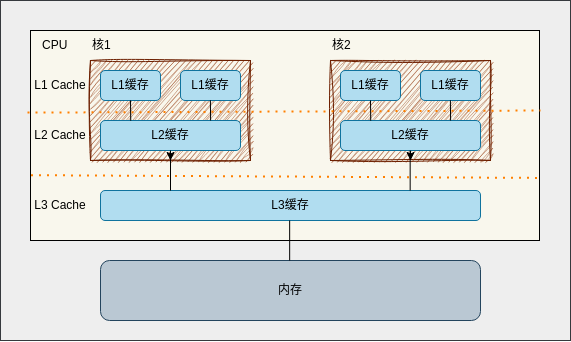

The diagram above was exported from draw.io. Its source (the exported page's mxGraphModel, read from the mxfile embedded in the PNG):
<mxGraphModel dx="1318" dy="934" grid="1" gridSize="10" guides="1" tooltips="1" connect="1" arrows="1" fold="1" page="1" pageScale="1" pageWidth="827" pageHeight="1169" math="0" shadow="0">
  <root>
    <mxCell id="0" />
    <mxCell id="1" parent="0" />
    <mxCell id="32" value="" style="rounded=0;whiteSpace=wrap;html=1;glass=0;sketch=0;fillStyle=auto;strokeColor=#36393d;fillColor=#eeeeee;" parent="1" vertex="1">
      <mxGeometry x="140" y="200" width="570" height="340" as="geometry" />
    </mxCell>
    <mxCell id="3" value="" style="rounded=0;whiteSpace=wrap;html=1;fillColor=#f9f7ed;strokeColor=#000000;gradientColor=none;glass=0;" parent="1" vertex="1">
      <mxGeometry x="170" y="230" width="509" height="210" as="geometry" />
    </mxCell>
    <mxCell id="5" value="" style="rounded=0;whiteSpace=wrap;html=1;glass=0;sketch=1;fillColor=#a0522d;strokeColor=#6D1F00;curveFitting=1;jiggle=2;fillStyle=auto;fontColor=#ffffff;" parent="1" vertex="1">
      <mxGeometry x="230" y="260" width="160" height="100" as="geometry" />
    </mxCell>
    <mxCell id="6" value="L1缓存" style="rounded=1;whiteSpace=wrap;html=1;glass=0;fillColor=#b1ddf0;strokeColor=#10739e;fillStyle=auto;fontColor=#000000;" parent="1" vertex="1">
      <mxGeometry x="240" y="270" width="60" height="30" as="geometry" />
    </mxCell>
    <mxCell id="7" value="L1缓存" style="rounded=1;whiteSpace=wrap;html=1;glass=0;fillColor=#b1ddf0;strokeColor=#10739e;fillStyle=auto;fontColor=#000000;" parent="1" vertex="1">
      <mxGeometry x="320" y="270" width="60" height="30" as="geometry" />
    </mxCell>
    <mxCell id="10" style="edgeStyle=none;html=1;" parent="1" source="8" edge="1">
      <mxGeometry relative="1" as="geometry">
        <mxPoint x="310" y="360" as="targetPoint" />
      </mxGeometry>
    </mxCell>
    <mxCell id="8" value="L2缓存" style="rounded=1;whiteSpace=wrap;html=1;glass=0;fillColor=#b1ddf0;strokeColor=#10739e;fillStyle=auto;fontColor=#000000;" parent="1" vertex="1">
      <mxGeometry x="240" y="320" width="140" height="30" as="geometry" />
    </mxCell>
    <mxCell id="11" value="&lt;font color=&quot;#000000&quot;&gt;核1&lt;/font&gt;" style="text;html=1;strokeColor=none;fillColor=none;align=left;verticalAlign=middle;whiteSpace=wrap;rounded=0;glass=0;sketch=0;fillStyle=auto;" parent="1" vertex="1">
      <mxGeometry x="230" y="230" width="60" height="30" as="geometry" />
    </mxCell>
    <mxCell id="14" value="" style="endArrow=none;html=1;strokeColor=#000000;strokeWidth=1;fontColor=#000000;exitX=0.216;exitY=0.007;exitDx=0;exitDy=0;entryX=0.5;entryY=1;entryDx=0;entryDy=0;exitPerimeter=0;startArrow=none;startFill=0;" parent="1" source="8" target="6" edge="1">
      <mxGeometry width="50" height="50" relative="1" as="geometry">
        <mxPoint x="180" y="320" as="sourcePoint" />
        <mxPoint x="230" y="270" as="targetPoint" />
      </mxGeometry>
    </mxCell>
    <mxCell id="15" value="" style="endArrow=none;html=1;strokeColor=#000000;strokeWidth=1;fontColor=#000000;exitX=0.216;exitY=0.007;exitDx=0;exitDy=0;entryX=0.5;entryY=1;entryDx=0;entryDy=0;exitPerimeter=0;startArrow=none;startFill=0;" parent="1" edge="1">
      <mxGeometry width="50" height="50" relative="1" as="geometry">
        <mxPoint x="350.12" y="320.00000000000006" as="sourcePoint" />
        <mxPoint x="349.88" y="299.79" as="targetPoint" />
      </mxGeometry>
    </mxCell>
    <mxCell id="16" value="" style="rounded=0;whiteSpace=wrap;html=1;glass=0;sketch=1;fillColor=#a0522d;strokeColor=#6D1F00;curveFitting=1;jiggle=2;fontColor=#ffffff;" parent="1" vertex="1">
      <mxGeometry x="470" y="260" width="160" height="100" as="geometry" />
    </mxCell>
    <mxCell id="17" value="L1缓存" style="rounded=1;whiteSpace=wrap;html=1;glass=0;fillColor=#b1ddf0;strokeColor=#10739e;fillStyle=auto;fontColor=#000000;" parent="1" vertex="1">
      <mxGeometry x="480" y="270" width="60" height="30" as="geometry" />
    </mxCell>
    <mxCell id="18" value="L1缓存" style="rounded=1;whiteSpace=wrap;html=1;glass=0;fillColor=#b1ddf0;strokeColor=#10739e;fillStyle=auto;fontColor=#000000;" parent="1" vertex="1">
      <mxGeometry x="560" y="270" width="60" height="30" as="geometry" />
    </mxCell>
    <mxCell id="19" style="edgeStyle=none;html=1;" parent="1" source="20" edge="1">
      <mxGeometry relative="1" as="geometry">
        <mxPoint x="550" y="360" as="targetPoint" />
      </mxGeometry>
    </mxCell>
    <mxCell id="20" value="L2缓存" style="rounded=1;whiteSpace=wrap;html=1;glass=0;fillColor=#b1ddf0;strokeColor=#10739e;fillStyle=auto;fontColor=#000000;" parent="1" vertex="1">
      <mxGeometry x="480" y="320" width="140" height="30" as="geometry" />
    </mxCell>
    <mxCell id="21" value="&lt;font color=&quot;#000000&quot;&gt;核2&lt;/font&gt;" style="text;html=1;strokeColor=none;fillColor=none;align=left;verticalAlign=middle;whiteSpace=wrap;rounded=0;glass=0;sketch=0;fillStyle=auto;" parent="1" vertex="1">
      <mxGeometry x="470" y="230" width="60" height="30" as="geometry" />
    </mxCell>
    <mxCell id="22" value="" style="endArrow=none;html=1;strokeColor=#000000;strokeWidth=1;fontColor=#000000;exitX=0.216;exitY=0.007;exitDx=0;exitDy=0;entryX=0.5;entryY=1;entryDx=0;entryDy=0;exitPerimeter=0;startArrow=none;startFill=0;" parent="1" source="20" target="17" edge="1">
      <mxGeometry width="50" height="50" relative="1" as="geometry">
        <mxPoint x="420" y="320" as="sourcePoint" />
        <mxPoint x="470" y="270" as="targetPoint" />
      </mxGeometry>
    </mxCell>
    <mxCell id="23" value="" style="endArrow=none;html=1;strokeColor=#000000;strokeWidth=1;fontColor=#000000;exitX=0.216;exitY=0.007;exitDx=0;exitDy=0;entryX=0.5;entryY=1;entryDx=0;entryDy=0;exitPerimeter=0;startArrow=none;startFill=0;" parent="1" edge="1">
      <mxGeometry width="50" height="50" relative="1" as="geometry">
        <mxPoint x="590.1200000000001" y="320" as="sourcePoint" />
        <mxPoint x="589.8799999999999" y="299.78999999999996" as="targetPoint" />
      </mxGeometry>
    </mxCell>
    <mxCell id="24" value="" style="endArrow=none;dashed=1;html=1;dashPattern=1 3;strokeWidth=2;strokeColor=#FF8000;fontColor=#000000;exitX=-0.006;exitY=0.391;exitDx=0;exitDy=0;exitPerimeter=0;" parent="1" source="3" edge="1">
      <mxGeometry width="50" height="50" relative="1" as="geometry">
        <mxPoint x="420" y="400" as="sourcePoint" />
        <mxPoint x="680" y="310" as="targetPoint" />
      </mxGeometry>
    </mxCell>
    <mxCell id="25" value="" style="endArrow=none;dashed=1;html=1;dashPattern=1 3;strokeWidth=2;strokeColor=#FF8000;fontColor=#000000;exitX=0.001;exitY=0.689;exitDx=0;exitDy=0;exitPerimeter=0;entryX=1;entryY=0.702;entryDx=0;entryDy=0;entryPerimeter=0;" parent="1" source="3" target="3" edge="1">
      <mxGeometry width="50" height="50" relative="1" as="geometry">
        <mxPoint x="390" y="420" as="sourcePoint" />
        <mxPoint x="440" y="370" as="targetPoint" />
      </mxGeometry>
    </mxCell>
    <mxCell id="26" value="L3缓存" style="rounded=1;whiteSpace=wrap;html=1;glass=0;fillColor=#b1ddf0;strokeColor=#10739e;fillStyle=auto;fontColor=#000000;" parent="1" vertex="1">
      <mxGeometry x="240" y="390" width="380" height="30" as="geometry" />
    </mxCell>
    <mxCell id="27" value="" style="endArrow=none;html=1;strokeColor=#000000;strokeWidth=1;fontColor=#000000;startArrow=none;startFill=0;" parent="1" target="8" edge="1">
      <mxGeometry width="50" height="50" relative="1" as="geometry">
        <mxPoint x="310" y="390" as="sourcePoint" />
        <mxPoint x="359.8800000000001" y="309.78999999999996" as="targetPoint" />
      </mxGeometry>
    </mxCell>
    <mxCell id="28" value="" style="endArrow=none;html=1;strokeColor=#000000;strokeWidth=1;fontColor=#000000;startArrow=none;startFill=0;" parent="1" edge="1">
      <mxGeometry width="50" height="50" relative="1" as="geometry">
        <mxPoint x="549.66" y="390" as="sourcePoint" />
        <mxPoint x="549.66" y="350" as="targetPoint" />
      </mxGeometry>
    </mxCell>
    <mxCell id="29" value="&lt;font color=&quot;#000000&quot;&gt;CPU&lt;/font&gt;" style="text;html=1;strokeColor=none;fillColor=none;align=left;verticalAlign=middle;whiteSpace=wrap;rounded=0;glass=0;sketch=0;fillStyle=auto;" parent="1" vertex="1">
      <mxGeometry x="180" y="230" width="60" height="30" as="geometry" />
    </mxCell>
    <mxCell id="30" value="&lt;font color=&quot;#000000&quot;&gt;内存&lt;/font&gt;" style="rounded=1;whiteSpace=wrap;html=1;glass=0;fillColor=#bac8d3;strokeColor=#23445d;fillStyle=auto;" parent="1" vertex="1">
      <mxGeometry x="240" y="460" width="380" height="60" as="geometry" />
    </mxCell>
    <mxCell id="31" value="" style="endArrow=none;html=1;strokeColor=#000000;strokeWidth=1;fontColor=#000000;startArrow=none;startFill=0;" parent="1" edge="1">
      <mxGeometry width="50" height="50" relative="1" as="geometry">
        <mxPoint x="429.15999999999985" y="460" as="sourcePoint" />
        <mxPoint x="429.15999999999985" y="420" as="targetPoint" />
      </mxGeometry>
    </mxCell>
    <mxCell id="33" value="L1 Cache" style="text;html=1;strokeColor=none;fillColor=none;align=center;verticalAlign=middle;whiteSpace=wrap;rounded=0;glass=0;sketch=0;fillStyle=auto;fontColor=#000000;" parent="1" vertex="1">
      <mxGeometry x="170" y="270" width="60" height="30" as="geometry" />
    </mxCell>
    <mxCell id="34" value="L2 Cache" style="text;html=1;strokeColor=none;fillColor=none;align=center;verticalAlign=middle;whiteSpace=wrap;rounded=0;glass=0;sketch=0;fillStyle=auto;fontColor=#000000;" parent="1" vertex="1">
      <mxGeometry x="170" y="320" width="60" height="30" as="geometry" />
    </mxCell>
    <mxCell id="35" value="L3 Cache" style="text;html=1;strokeColor=none;fillColor=none;align=center;verticalAlign=middle;whiteSpace=wrap;rounded=0;glass=0;sketch=0;fillStyle=auto;fontColor=#000000;" parent="1" vertex="1">
      <mxGeometry x="170" y="390" width="60" height="30" as="geometry" />
    </mxCell>
  </root>
</mxGraphModel>